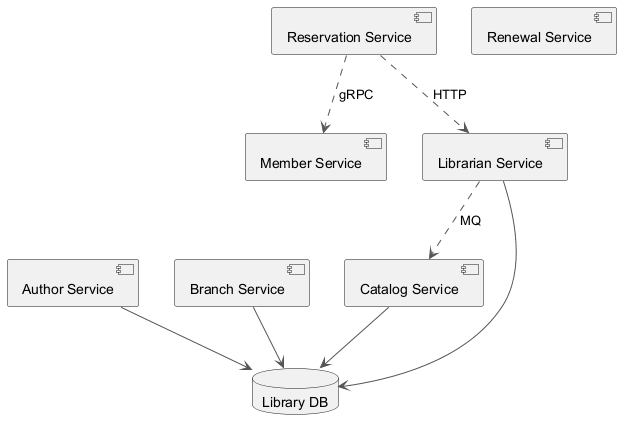

The diagram above was rendered by PlantUML. Its source (embedded in the PNG):
@startuml
skinparam backgroundColor #FFFFFF
skinparam classBackgroundColor #F1F8E9
skinparam classBorderColor #33691E
skinparam ArrowColor #555555
component "Author Service" as C_AuthorService
component "Member Service" as C_MemberService
component "Reservation Service" as C_ReservationService
component "Branch Service" as C_BranchService
component "Librarian Service" as C_LibrarianService
component "Renewal Service" as C_RenewalService
component "Catalog Service" as C_CatalogService
database "Library DB" as DB_library
C_AuthorService --> DB_library
C_BranchService --> DB_library
C_LibrarianService --> DB_library
C_CatalogService --> DB_library
C_ReservationService ..> C_LibrarianService : HTTP
C_ReservationService ..> C_MemberService : gRPC
C_LibrarianService ..> C_CatalogService : MQ
@enduml